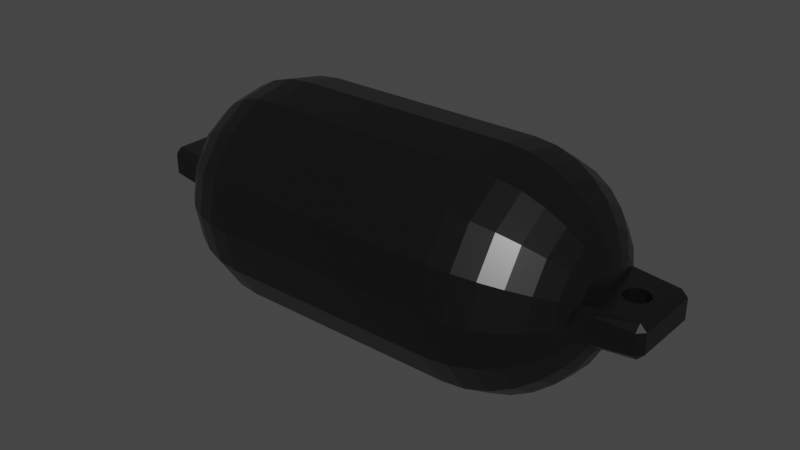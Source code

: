 # Source: bumper1.blend  (saved by Blender 2.92.15; exported with 4.5.12 LTS)
import bpy
from mathutils import Matrix  # noqa: F401  (used for matrix-valued properties, if any)

bpy.ops.wm.read_factory_settings(use_empty=True)
scene = bpy.context.scene
scene.name = 'Scene'

# ---- collections
col_collection = bpy.data.collections.new('Collection'); scene.collection.children.link(col_collection)

# ---- materials (node trees are filled in below, after node groups)
mat_materialbumper = bpy.data.materials.new('MaterialBumper')
mat_materialbumper.use_transparent_shadow = False

# ---- material node trees
mat_materialbumper.use_nodes = True; mat_materialbumper.node_tree.nodes.clear()
_N = mat_materialbumper.node_tree.nodes; _L = mat_materialbumper.node_tree.links
n0 = _N.new('ShaderNodeBsdfPrincipled'); n0.name = 'Principled BSDF'; n0.location = (10, 300)
n0.distribution = 'GGX'
n0.subsurface_method = 'BURLEY'
n0.inputs[0].default_value = (0.003642, 0.003642, 0.003642, 1.0)
n0.inputs[2].default_value = 0.2794
n0.inputs[3].default_value = 1.45
n0.inputs[13].default_value = 0.7941
n0.inputs[27].default_value = (0.0, 0.0, 0.0, 1.0)
n0.inputs[28].default_value = 1.0
n1 = _N.new('ShaderNodeOutputMaterial'); n1.name = 'Material Output'; n1.location = (300, 300)
_L.new(n0.outputs[0], n1.inputs[0])
n1.is_active_output = True

# ---- world
world_world = bpy.data.worlds.new('World'); scene.world = world_world
world_world.use_nodes = True; world_world.node_tree.nodes.clear()
_N = world_world.node_tree.nodes; _L = world_world.node_tree.links
n0 = _N.new('ShaderNodeOutputWorld'); n0.name = 'World Output'; n0.location = (300, 300)
n1 = _N.new('ShaderNodeBackground'); n1.name = 'Background'; n1.location = (10, 300)
n1.inputs[0].default_value = (0.05088, 0.05088, 0.05088, 1.0)
_L.new(n1.outputs[0], n0.inputs[0])
n0.is_active_output = True
world_world.color = (0.05088, 0.05088, 0.05088)
world_world.use_sun_shadow = False
world_world.sun_shadow_jitter_overblur = 0.0

# ---- meshes
me_sphere = bpy.data.meshes.new('Sphere')
me_sphere.from_pydata([(0.4268, 0.1768, 0.0), (0.3889, 0.2079, 0.0), (0.3457, 0.231, 7.451e-09), (0.2988, 0.2452, 1.118e-08), (0.4579, 0.1283, -0.05315), (0.4268, 0.1633, -0.06765), (0.3889, 0.192, -0.07955), (0.3457, 0.2134, -0.08839), (0.2988, 0.2265, -0.09383), (0.481, 0.06765, -0.06765), (0.4579, 0.09821, -0.09821), (0.4268, 0.125, -0.125), (0.3889, 0.147, -0.147), (0.3457, 0.1633, -0.1633), (0.2988, 0.1734, -0.1734), (0.4952, 0.01866, -0.04506), (0.481, 0.03661, -0.08839), (0.4579, 0.05315, -0.1283), (0.4268, 0.06765, -0.1633), (0.3889, 0.07955, -0.192), (0.3457, 0.08839, -0.2134), (0.2988, 0.09383, -0.2265), (-0.25, 0.09567, -0.231), (0.4952, -8.629e-08, -0.04877), (0.481, -9.561e-08, -0.09567), (0.4579, -9.561e-08, -0.1389), (0.4268, -9.933e-08, -0.1768), (0.3889, -1.031e-07, -0.2079), (0.3457, -9.561e-08, -0.231), (0.2988, -9.561e-08, -0.2452), (0.4952, -0.01866, -0.04506), (0.481, -0.03661, -0.08839), (0.4579, -0.05315, -0.1283), (0.4268, -0.06765, -0.1633), (0.3889, -0.07955, -0.192), (0.3457, -0.08839, -0.2134), (0.2988, -0.09383, -0.2265), (0.481, -0.06765, -0.06765), (0.4579, -0.09821, -0.09821), (0.4268, -0.125, -0.125), (0.3889, -0.147, -0.147), (0.3457, -0.1633, -0.1633), (0.2988, -0.1734, -0.1734), (0.4579, -0.1283, -0.05315), (0.4268, -0.1633, -0.06765), (0.3889, -0.192, -0.07955), (0.3457, -0.2134, -0.08839), (0.2988, -0.2265, -0.09383), (-0.25, -0.231, -0.09567), (0.4579, -0.1389, 4.47e-08), (0.4268, -0.1768, 2.98e-08), (0.3889, -0.2079, 5.96e-08), (0.3457, -0.231, 5.96e-08), (0.2988, -0.2452, 4.47e-08), (-0.25, -0.25, 7.097e-08), (0.4579, -0.1283, 0.05315), (0.4268, -0.1633, 0.06765), (0.3889, -0.192, 0.07955), (0.3457, -0.2134, 0.08839), (0.2988, -0.2265, 0.09383), (0.481, -0.06765, 0.06765), (0.4579, -0.09821, 0.09821), (0.4268, -0.125, 0.125), (0.3889, -0.147, 0.147), (0.3457, -0.1633, 0.1633), (0.2988, -0.1734, 0.1734), (0.4952, -0.01866, 0.04506), (0.481, -0.03661, 0.08839), (0.4579, -0.05315, 0.1283), (0.4268, -0.06765, 0.1633), (0.3889, -0.07955, 0.192), (0.3457, -0.08839, 0.2134), (0.2988, -0.09383, 0.2265), (0.4952, -6.022e-08, 0.04877), (0.481, -4.345e-08, 0.09567), (0.4579, -1.738e-08, 0.1389), (0.4268, -2.11e-08, 0.1768), (0.3889, 2.36e-08, 0.2079), (0.3457, 8.7e-09, 0.231), (0.2988, -1.365e-08, 0.2452), (0.4952, 0.01866, 0.04506), (0.481, 0.03661, 0.08839), (0.4579, 0.05315, 0.1283), (0.4268, 0.06765, 0.1633), (0.3889, 0.07955, 0.192), (0.3457, 0.08839, 0.2134), (0.2988, 0.09383, 0.2265), (0.481, 0.06765, 0.06765), (0.4579, 0.09821, 0.09821), (0.4268, 0.125, 0.125), (0.3889, 0.147, 0.147), (0.3457, 0.1633, 0.1633), (0.2988, 0.1734, 0.1734), (0.4579, 0.1283, 0.05315), (0.4268, 0.1633, 0.06765), (0.3889, 0.192, 0.07955), (0.3457, 0.2134, 0.08839), (0.2988, 0.2265, 0.09383), (0.4579, 0.1389, -7.451e-08), (0.25, 0.231, -0.09567), (0.25, 0.25, 1.273e-08), (0.25, 0.1768, -0.1768), (0.25, 0.09567, -0.231), (0.25, -1.105e-07, -0.25), (0.25, -0.09567, -0.231), (0.25, -0.1768, -0.1768), (0.25, -0.231, -0.09567), (0.25, -0.25, 7.097e-08), (0.25, -0.231, 0.09567), (0.25, -0.1768, 0.1768), (0.25, -0.09567, 0.231), (0.25, 1.615e-08, 0.25), (0.25, 0.09567, 0.231), (0.25, 0.1768, 0.1768), (0.25, 0.231, 0.09567), (0.5424, 0.02713, 0.03771), (0.5272, 0.02492, 0.03799), (0.5155, 0.0148, 0.03823), (0.5112, -3.03e-06, 0.03836), (0.5155, -0.0148, 0.03834), (0.5272, -0.02489, 0.03817), (0.5425, -0.02707, 0.03791), (0.542, -0.02704, -0.03766), (0.5267, -0.02484, -0.03792), (0.5151, -0.01476, -0.03815), (0.5108, -3.596e-06, -0.03827), (0.5152, 0.01475, -0.03825), (0.5268, 0.02481, -0.03809), (0.542, 0.02699, -0.03785), (0.4951, 0.08839, -0.02249), (0.556, 0.02059, -0.0376), (0.4951, -0.08839, -0.02249), (0.5559, -0.02066, -0.03746), (0.4951, -0.08839, 0.02249), (0.5565, -0.02065, 0.03764), (0.4951, 0.08839, 0.02249), (0.5565, 0.02074, 0.03749), (0.5643, 0.007647, -0.03742), (0.5855, 0.08839, -0.02249), (0.5996, 0.07427, -0.02249), (0.5643, -0.00773, -0.03737), (0.5996, -0.07427, -0.02249), (0.5855, -0.08839, -0.02249), (0.5648, -0.007662, 0.03744), (0.5855, -0.08839, 0.02249), (0.5996, -0.07427, 0.02249), (0.5648, 0.007766, 0.03739), (0.5996, 0.07427, 0.02249), (0.5855, 0.08839, 0.02249), (0.4934, -0.03865, 0.03865), (0.4952, -0.02783, 0.03894), (0.4958, -0.01617, 0.03904), (0.4961, -7.062e-08, 0.03909), (0.4958, 0.01617, 0.03904), (0.4952, 0.02783, 0.03894), (0.4934, 0.03865, 0.03865), (0.4799, 0.09046, 0.03719), (0.5855, 0.07427, 0.03661), (0.5855, -0.07427, 0.03661), (0.4795, -0.09, 0.0389), (0.4934, 0.03865, -0.03865), (0.4952, 0.02783, -0.03894), (0.4958, 0.01617, -0.03904), (0.4961, -9.152e-08, -0.03909), (0.4958, -0.01617, -0.03904), (0.4952, -0.02783, -0.03894), (0.4934, -0.03865, -0.03865), (0.5855, 0.07427, -0.03661), (0.4795, 0.09, -0.0389), (0.4799, -0.09046, -0.03719), (0.5855, -0.07427, -0.03661), (-0.4268, 0.1768, 0.0), (-0.3889, 0.2079, 0.0), (-0.3457, 0.231, 7.451e-09), (-0.2988, 0.2452, 1.118e-08), (-0.4579, 0.1283, -0.05315), (-0.4268, 0.1633, -0.06765), (-0.3889, 0.192, -0.07955), (-0.3457, 0.2134, -0.08839), (-0.2988, 0.2265, -0.09383), (-0.481, 0.06765, -0.06765), (-0.4579, 0.09821, -0.09821), (-0.4268, 0.125, -0.125), (-0.3889, 0.147, -0.147), (-0.3457, 0.1633, -0.1633), (-0.2988, 0.1734, -0.1734), (-0.4952, 0.01866, -0.04506), (-0.481, 0.03661, -0.08839), (-0.4579, 0.05315, -0.1283), (-0.4268, 0.06765, -0.1633), (-0.3889, 0.07955, -0.192), (-0.3457, 0.08839, -0.2134), (-0.2988, 0.09383, -0.2265), (-0.4952, -8.629e-08, -0.04877), (-0.481, -9.561e-08, -0.09567), (-0.4579, -9.561e-08, -0.1389), (-0.4268, -9.933e-08, -0.1768), (-0.3889, -1.031e-07, -0.2079), (-0.3457, -9.561e-08, -0.231), (-0.2988, -9.561e-08, -0.2452), (-0.4952, -0.01866, -0.04506), (-0.481, -0.03661, -0.08839), (-0.4579, -0.05315, -0.1283), (-0.4268, -0.06765, -0.1633), (-0.3889, -0.07955, -0.192), (-0.3457, -0.08839, -0.2134), (-0.2988, -0.09383, -0.2265), (-0.481, -0.06765, -0.06765), (-0.4579, -0.09821, -0.09821), (-0.4268, -0.125, -0.125), (-0.3889, -0.147, -0.147), (-0.3457, -0.1633, -0.1633), (-0.2988, -0.1734, -0.1734), (-0.4579, -0.1283, -0.05315), (-0.4268, -0.1633, -0.06765), (-0.3889, -0.192, -0.07955), (-0.3457, -0.2134, -0.08839), (-0.2988, -0.2265, -0.09383), (-0.4579, -0.1389, 4.47e-08), (-0.4268, -0.1768, 2.98e-08), (-0.3889, -0.2079, 5.96e-08), (-0.3457, -0.231, 5.96e-08), (-0.2988, -0.2452, 4.47e-08), (-0.4579, -0.1283, 0.05315), (-0.4268, -0.1633, 0.06765), (-0.3889, -0.192, 0.07955), (-0.3457, -0.2134, 0.08839), (-0.2988, -0.2265, 0.09383), (-0.481, -0.06765, 0.06765), (-0.4579, -0.09821, 0.09821), (-0.4268, -0.125, 0.125), (-0.3889, -0.147, 0.147), (-0.3457, -0.1633, 0.1633), (-0.2988, -0.1734, 0.1734), (-0.4952, -0.01866, 0.04506), (-0.481, -0.03661, 0.08839), (-0.4579, -0.05315, 0.1283), (-0.4268, -0.06765, 0.1633), (-0.3889, -0.07955, 0.192), (-0.3457, -0.08839, 0.2134), (-0.2988, -0.09383, 0.2265), (-0.4952, -6.022e-08, 0.04877), (-0.481, -4.345e-08, 0.09567), (-0.4579, -1.738e-08, 0.1389), (-0.4268, -2.11e-08, 0.1768), (-0.3889, 2.36e-08, 0.2079), (-0.3457, 8.7e-09, 0.231), (-0.2988, -1.365e-08, 0.2452), (-0.4952, 0.01866, 0.04506), (-0.481, 0.03661, 0.08839), (-0.4579, 0.05315, 0.1283), (-0.4268, 0.06765, 0.1633), (-0.3889, 0.07955, 0.192), (-0.3457, 0.08839, 0.2134), (-0.2988, 0.09383, 0.2265), (-0.481, 0.06765, 0.06765), (-0.4579, 0.09821, 0.09821), (-0.4268, 0.125, 0.125), (-0.3889, 0.147, 0.147), (-0.3457, 0.1633, 0.1633), (-0.2988, 0.1734, 0.1734), (-0.4579, 0.1283, 0.05315), (-0.4268, 0.1633, 0.06765), (-0.3889, 0.192, 0.07955), (-0.3457, 0.2134, 0.08839), (-0.2988, 0.2265, 0.09383), (-0.4579, 0.1389, -7.451e-08), (-0.25, 0.231, -0.09567), (-0.25, 0.25, 1.273e-08), (-0.25, 0.1768, -0.1768), (-0.25, -1.105e-07, -0.25), (-0.25, -0.09567, -0.231), (-0.25, -0.1768, -0.1768), (-0.25, -0.231, 0.09567), (-0.25, -0.1768, 0.1768), (-0.25, -0.09567, 0.231), (-0.25, 1.615e-08, 0.25), (-0.25, 0.09567, 0.231), (-0.25, 0.1768, 0.1768), (-0.25, 0.231, 0.09567), (-0.5424, 0.02713, 0.03771), (-0.5272, 0.02492, 0.03799), (-0.5155, 0.0148, 0.03823), (-0.5112, -3.03e-06, 0.03836), (-0.5155, -0.0148, 0.03834), (-0.5272, -0.02489, 0.03817), (-0.5425, -0.02707, 0.03791), (-0.542, -0.02704, -0.03766), (-0.5267, -0.02484, -0.03792), (-0.5151, -0.01476, -0.03815), (-0.5108, -3.596e-06, -0.03827), (-0.5152, 0.01475, -0.03825), (-0.5268, 0.02481, -0.03809), (-0.542, 0.02699, -0.03785), (-0.4951, 0.08839, -0.02249), (-0.556, 0.02059, -0.0376), (-0.4951, -0.08839, -0.02249), (-0.5559, -0.02066, -0.03746), (-0.4951, -0.08839, 0.02249), (-0.5565, -0.02065, 0.03764), (-0.4951, 0.08839, 0.02249), (-0.5565, 0.02074, 0.03749), (-0.5643, 0.007647, -0.03742), (-0.5855, 0.08839, -0.02249), (-0.5996, 0.07427, -0.02249), (-0.5643, -0.00773, -0.03737), (-0.5996, -0.07427, -0.02249), (-0.5855, -0.08839, -0.02249), (-0.5648, -0.007662, 0.03744), (-0.5855, -0.08839, 0.02249), (-0.5996, -0.07427, 0.02249), (-0.5648, 0.007766, 0.03739), (-0.5996, 0.07427, 0.02249), (-0.5855, 0.08839, 0.02249), (-0.4934, -0.03865, 0.03865), (-0.4952, -0.02783, 0.03894), (-0.4958, -0.01617, 0.03904), (-0.4961, -7.062e-08, 0.03909), (-0.4958, 0.01617, 0.03904), (-0.4952, 0.02783, 0.03894), (-0.4934, 0.03865, 0.03865), (-0.4799, 0.09046, 0.03719), (-0.5855, 0.07427, 0.03661), (-0.5855, -0.07427, 0.03661), (-0.4795, -0.09, 0.0389), (-0.4934, 0.03865, -0.03865), (-0.4952, 0.02783, -0.03894), (-0.4958, 0.01617, -0.03904), (-0.4961, -9.152e-08, -0.03909), (-0.4958, -0.01617, -0.03904), (-0.4952, -0.02783, -0.03894), (-0.4934, -0.03865, -0.03865), (-0.5855, 0.07427, -0.03661), (-0.4795, 0.09, -0.0389), (-0.4799, -0.09046, -0.03719), (-0.5855, -0.07427, -0.03661)], [], [(1, 0, 5, 6), (2, 1, 6, 7), (3, 2, 7, 8), (100, 3, 8, 99), (0, 98, 4, 5), (5, 4, 10, 11), (6, 5, 11, 12), (7, 6, 12, 13), (8, 7, 13, 14), (99, 8, 14, 101), (129, 135, 148, 138), (101, 14, 21, 102), (161, 162, 15), (10, 9, 16, 17), (11, 10, 17, 18), (12, 11, 18, 19), (13, 12, 19, 20), (14, 13, 20, 21), (18, 17, 25, 26), (19, 18, 26, 27), (20, 19, 27, 28), (21, 20, 28, 29), (102, 21, 29, 103), (16, 15, 23, 24), (17, 16, 24, 25), (103, 29, 36, 104), (24, 23, 30, 31), (25, 24, 31, 32), (26, 25, 32, 33), (27, 26, 33, 34), (28, 27, 34, 35), (29, 28, 35, 36), (34, 33, 39, 40), (35, 34, 40, 41), (36, 35, 41, 42), (104, 36, 42, 105), (123, 124, 119, 120), (32, 31, 37, 38), (33, 32, 38, 39), (37, 166, 169), (39, 38, 43, 44), (40, 39, 44, 45), (41, 40, 45, 46), (42, 41, 46, 47), (105, 42, 47, 106), (46, 45, 51, 52), (47, 46, 52, 53), (106, 47, 53, 107), (38, 37, 169, 43), (4, 168, 9, 10), (44, 43, 49, 50), (45, 44, 50, 51), (50, 49, 55, 56), (51, 50, 56, 57), (52, 51, 57, 58), (53, 52, 58, 59), (107, 53, 59, 108), (58, 57, 63, 64), (59, 58, 64, 65), (108, 59, 65, 109), (60, 159, 149), (56, 55, 61, 62), (57, 56, 62, 63), (61, 60, 67, 68), (62, 61, 68, 69), (63, 62, 69, 70), (64, 63, 70, 71), (65, 64, 71, 72), (109, 65, 72, 110), (150, 151, 66), (72, 71, 78, 79), (110, 72, 79, 111), (67, 66, 73, 74), (68, 67, 74, 75), (69, 68, 75, 76), (70, 69, 76, 77), (71, 70, 77, 78), (75, 74, 81, 82), (76, 75, 82, 83), (77, 76, 83, 84), (78, 77, 84, 85), (79, 78, 85, 86), (111, 79, 86, 112), (74, 73, 80, 81), (86, 85, 91, 92), (112, 86, 92, 113), (82, 81, 87, 88), (83, 82, 88, 89), (84, 83, 89, 90), (85, 84, 90, 91), (89, 88, 93, 94), (90, 89, 94, 95), (91, 90, 95, 96), (92, 91, 96, 97), (113, 92, 97, 114), (87, 155, 156), (114, 97, 3, 100), (131, 142, 144, 133), (94, 93, 98, 0), (95, 94, 0, 1), (96, 95, 1, 2), (97, 96, 2, 3), (268, 279, 114, 100), (279, 278, 113, 114), (278, 277, 112, 113), (277, 276, 111, 112), (276, 275, 110, 111), (275, 274, 109, 110), (274, 273, 108, 109), (273, 54, 107, 108), (54, 48, 106, 107), (48, 272, 105, 106), (272, 271, 104, 105), (271, 270, 103, 104), (270, 22, 102, 103), (22, 269, 101, 102), (269, 267, 99, 101), (267, 268, 100, 99), (60, 149, 150, 66, 67), (9, 168, 160), (66, 151, 152, 73), (73, 152, 153, 80), (80, 153, 154), (81, 80, 154, 155, 87), (147, 145, 141, 139), (130, 137, 146, 136), (9, 160, 161, 15, 16), (88, 87, 156, 93), (15, 162, 163, 23), (23, 163, 164, 30), (30, 164, 165), (31, 30, 165, 166, 37), (55, 159, 60, 61), (169, 159, 55, 49, 43), (167, 138, 139), (170, 141, 142), (158, 144, 145), (157, 147, 148), (159, 169, 131, 133), (168, 156, 135, 129), (129, 138, 167, 168), (148, 135, 156, 157), (169, 170, 142, 131), (158, 159, 133, 144), (144, 142, 141, 145), (138, 148, 147, 139), (145, 147, 157, 158), (139, 141, 170, 167), (93, 156, 168, 4, 98), (121, 120, 150, 149), (120, 119, 151, 150), (119, 118, 152, 151), (118, 117, 153, 152), (117, 116, 154, 153), (116, 115, 155, 154), (136, 146, 157, 156), (143, 134, 159, 158), (146, 143, 158, 157), (134, 121, 149, 159), (115, 136, 156, 155), (132, 122, 121, 134), (125, 126, 117, 118), (128, 130, 136, 115), (140, 132, 134, 143), (122, 123, 120, 121), (126, 127, 116, 117), (137, 140, 143, 146), (127, 128, 115, 116), (124, 125, 118, 119), (128, 127, 161, 160), (127, 126, 162, 161), (126, 125, 163, 162), (125, 124, 164, 163), (124, 123, 165, 164), (123, 122, 166, 165), (137, 130, 168, 167), (132, 140, 170, 169), (140, 137, 167, 170), (122, 132, 169, 166), (130, 128, 160, 168), (172, 177, 176, 171), (173, 178, 177, 172), (174, 179, 178, 173), (268, 267, 179, 174), (171, 176, 175, 266), (176, 182, 181, 175), (177, 183, 182, 176), (178, 184, 183, 177), (179, 185, 184, 178), (267, 269, 185, 179), (294, 303, 313, 300), (269, 22, 192, 185), (326, 186, 327), (181, 188, 187, 180), (182, 189, 188, 181), (183, 190, 189, 182), (184, 191, 190, 183), (185, 192, 191, 184), (189, 196, 195, 188), (190, 197, 196, 189), (191, 198, 197, 190), (192, 199, 198, 191), (22, 270, 199, 192), (187, 194, 193, 186), (188, 195, 194, 187), (270, 271, 206, 199), (194, 201, 200, 193), (195, 202, 201, 194), (196, 203, 202, 195), (197, 204, 203, 196), (198, 205, 204, 197), (199, 206, 205, 198), (204, 210, 209, 203), (205, 211, 210, 204), (206, 212, 211, 205), (271, 272, 212, 206), (288, 285, 284, 289), (202, 208, 207, 201), (203, 209, 208, 202), (207, 334, 331), (209, 214, 213, 208), (210, 215, 214, 209), (211, 216, 215, 210), (212, 217, 216, 211), (272, 48, 217, 212), (216, 221, 220, 215), (217, 222, 221, 216), (48, 54, 222, 217), (208, 213, 334, 207), (175, 181, 180, 333), (214, 219, 218, 213), (215, 220, 219, 214), (219, 224, 223, 218), (220, 225, 224, 219), (221, 226, 225, 220), (222, 227, 226, 221), (54, 273, 227, 222), (226, 232, 231, 225), (227, 233, 232, 226), (273, 274, 233, 227), (228, 314, 324), (224, 230, 229, 223), (225, 231, 230, 224), (229, 236, 235, 228), (230, 237, 236, 229), (231, 238, 237, 230), (232, 239, 238, 231), (233, 240, 239, 232), (274, 275, 240, 233), (315, 234, 316), (240, 247, 246, 239), (275, 276, 247, 240), (235, 242, 241, 234), (236, 243, 242, 235), (237, 244, 243, 236), (238, 245, 244, 237), (239, 246, 245, 238), (243, 250, 249, 242), (244, 251, 250, 243), (245, 252, 251, 244), (246, 253, 252, 245), (247, 254, 253, 246), (276, 277, 254, 247), (242, 249, 248, 241), (254, 260, 259, 253), (277, 278, 260, 254), (250, 256, 255, 249), (251, 257, 256, 250), (252, 258, 257, 251), (253, 259, 258, 252), (257, 262, 261, 256), (258, 263, 262, 257), (259, 264, 263, 258), (260, 265, 264, 259), (278, 279, 265, 260), (255, 321, 320), (279, 268, 174, 265), (296, 298, 309, 307), (262, 171, 266, 261), (263, 172, 171, 262), (264, 173, 172, 263), (265, 174, 173, 264), (228, 235, 234, 315, 314), (180, 325, 333), (234, 241, 317, 316), (241, 248, 318, 317), (248, 319, 318), (249, 255, 320, 319, 248), (312, 304, 306, 310), (295, 301, 311, 302), (180, 187, 186, 326, 325), (256, 261, 321, 255), (186, 193, 328, 327), (193, 200, 329, 328), (200, 330, 329), (201, 207, 331, 330, 200), (223, 229, 228, 324), (334, 213, 218, 223, 324), (332, 304, 303), (335, 307, 306), (323, 310, 309), (322, 313, 312), (324, 298, 296, 334), (333, 294, 300, 321), (294, 333, 332, 303), (313, 322, 321, 300), (334, 296, 307, 335), (323, 309, 298, 324), (309, 310, 306, 307), (303, 304, 312, 313), (310, 323, 322, 312), (304, 332, 335, 306), (261, 266, 175, 333, 321), (286, 314, 315, 285), (285, 315, 316, 284), (284, 316, 317, 283), (283, 317, 318, 282), (282, 318, 319, 281), (281, 319, 320, 280), (301, 321, 322, 311), (308, 323, 324, 299), (311, 322, 323, 308), (299, 324, 314, 286), (280, 320, 321, 301), (297, 299, 286, 287), (290, 283, 282, 291), (293, 280, 301, 295), (305, 308, 299, 297), (287, 286, 285, 288), (291, 282, 281, 292), (302, 311, 308, 305), (292, 281, 280, 293), (289, 284, 283, 290), (293, 325, 326, 292), (292, 326, 327, 291), (291, 327, 328, 290), (290, 328, 329, 289), (289, 329, 330, 288), (288, 330, 331, 287), (302, 332, 333, 295), (297, 334, 335, 305), (305, 335, 332, 302), (287, 331, 334, 297), (295, 333, 325, 293)])
_uv = me_sphere.uv_layers.new(name='UVMap')
_uv.uv.foreach_set('vector', [0.75, 0.6875, 0.75, 0.75, 0.6875, 0.75, 0.6875, 0.6875, 0.75, 0.625, 0.75, 0.6875, 0.6875, 0.6875, 0.6875, 0.625, 0.75, 0.5625, 0.75, 0.625, 0.6875, 0.625, 0.6875, 0.5625, 0.75, 0.5, 0.75, 0.5625, 0.6875, 0.5625, 0.6875, 0.5, 0.75, 0.75, 0.75, 0.8125, 0.6875, 0.8125, 0.6875, 0.75, 0.6875, 0.75, 0.6875, 0.8125, 0.625, 0.8125, 0.625, 0.75, 0.6875, 0.6875, 0.6875, 0.75, 0.625, 0.75, 0.625, 0.6875, 0.6875, 0.625, 0.6875, 0.6875, 0.625, 0.6875, 0.625, 0.625, 0.6875, 0.5625, 0.6875, 0.625, 0.625, 0.625, 0.625, 0.5625, 0.6875, 0.5, 0.6875, 0.5625, 0.625, 0.5625, 0.625, 0.5, 0.7116, 0.875, 0.7884, 0.875, 0.7884, 0.875, 0.7116, 0.875, 0.625, 0.5, 0.625, 0.5625, 0.5625, 0.5625, 0.5625, 0.5, 0.5987, 0.9375, 0.5667, 0.9458, 0.5625, 0.9375, 0.625, 0.8125, 0.625, 0.875, 0.5625, 0.875, 0.5625, 0.8125, 0.625, 0.75, 0.625, 0.8125, 0.5625, 0.8125, 0.5625, 0.75, 0.625, 0.6875, 0.625, 0.75, 0.5625, 0.75, 0.5625, 0.6875, 0.625, 0.625, 0.625, 0.6875, 0.5625, 0.6875, 0.5625, 0.625, 0.625, 0.5625, 0.625, 0.625, 0.5625, 0.625, 0.5625, 0.5625, 0.5625, 0.75, 0.5625, 0.8125, 0.5, 0.8125, 0.5, 0.75, 0.5625, 0.6875, 0.5625, 0.75, 0.5, 0.75, 0.5, 0.6875, 0.5625, 0.625, 0.5625, 0.6875, 0.5, 0.6875, 0.5, 0.625, 0.5625, 0.5625, 0.5625, 0.625, 0.5, 0.625, 0.5, 0.5625, 0.5625, 0.5, 0.5625, 0.5625, 0.5, 0.5625, 0.5, 0.5, 0.5625, 0.875, 0.5625, 0.9375, 0.5, 0.9375, 0.5, 0.875, 0.5625, 0.8125, 0.5625, 0.875, 0.5, 0.875, 0.5, 0.8125, 0.5, 0.5, 0.5, 0.5625, 0.4375, 0.5625, 0.4375, 0.5, 0.5, 0.875, 0.5, 0.9375, 0.4375, 0.9375, 0.4375, 0.875, 0.5, 0.8125, 0.5, 0.875, 0.4375, 0.875, 0.4375, 0.8125, 0.5, 0.75, 0.5, 0.8125, 0.4375, 0.8125, 0.4375, 0.75, 0.5, 0.6875, 0.5, 0.75, 0.4375, 0.75, 0.4375, 0.6875, 0.5, 0.625, 0.5, 0.6875, 0.4375, 0.6875, 0.4375, 0.625, 0.5, 0.5625, 0.5, 0.625, 0.4375, 0.625, 0.4375, 0.5625, 0.4375, 0.6875, 0.4375, 0.75, 0.375, 0.75, 0.375, 0.6875, 0.4375, 0.625, 0.4375, 0.6875, 0.375, 0.6875, 0.375, 0.625, 0.4375, 0.5625, 0.4375, 0.625, 0.375, 0.625, 0.375, 0.5625, 0.4375, 0.5, 0.4375, 0.5625, 0.375, 0.5625, 0.375, 0.5, 0.4239, 0.9009, 0.4574, 0.9048, 0.3149, 0.9081, 0.2708, 0.9038, 0.4375, 0.8125, 0.4375, 0.875, 0.375, 0.875, 0.375, 0.8125, 0.4375, 0.75, 0.4375, 0.8125, 0.375, 0.8125, 0.375, 0.75, 0.375, 0.875, 0.375, 0.9297, 0.3107, 0.8721, 0.375, 0.75, 0.375, 0.8125, 0.3125, 0.8125, 0.3125, 0.75, 0.375, 0.6875, 0.375, 0.75, 0.3125, 0.75, 0.3125, 0.6875, 0.375, 0.625, 0.375, 0.6875, 0.3125, 0.6875, 0.3125, 0.625, 0.375, 0.5625, 0.375, 0.625, 0.3125, 0.625, 0.3125, 0.5625, 0.375, 0.5, 0.375, 0.5625, 0.3125, 0.5625, 0.3125, 0.5, 0.3125, 0.625, 0.3125, 0.6875, 0.25, 0.6875, 0.25, 0.625, 0.3125, 0.5625, 0.3125, 0.625, 0.25, 0.625, 0.25, 0.5625, 0.3125, 0.5, 0.3125, 0.5625, 0.25, 0.5625, 0.25, 0.5, 0.375, 0.8125, 0.375, 0.875, 0.3121, 0.872, 0.3125, 0.8125, 0.6875, 0.8125, 0.6852, 0.8711, 0.625, 0.875, 0.625, 0.8125, 0.3125, 0.75, 0.3125, 0.8125, 0.25, 0.8125, 0.25, 0.75, 0.3125, 0.6875, 0.3125, 0.75, 0.25, 0.75, 0.25, 0.6875, 0.25, 0.75, 0.25, 0.8125, 0.1875, 0.8125, 0.1875, 0.75, 0.25, 0.6875, 0.25, 0.75, 0.1875, 0.75, 0.1875, 0.6875, 0.25, 0.625, 0.25, 0.6875, 0.1875, 0.6875, 0.1875, 0.625, 0.25, 0.5625, 0.25, 0.625, 0.1875, 0.625, 0.1875, 0.5625, 0.25, 0.5, 0.25, 0.5625, 0.1875, 0.5625, 0.1875, 0.5, 0.1875, 0.625, 0.1875, 0.6875, 0.125, 0.6875, 0.125, 0.625, 0.1875, 0.5625, 0.1875, 0.625, 0.125, 0.625, 0.125, 0.5625, 0.1875, 0.5, 0.1875, 0.5625, 0.125, 0.5625, 0.125, 0.5, 0.125, 0.875, 0.1867, 0.8712, 0.125, 0.9297, 0.1875, 0.75, 0.1875, 0.8125, 0.125, 0.8125, 0.125, 0.75, 0.1875, 0.6875, 0.1875, 0.75, 0.125, 0.75, 0.125, 0.6875, 0.125, 0.8125, 0.125, 0.875, 0.0625, 0.875, 0.0625, 0.8125, 0.125, 0.75, 0.125, 0.8125, 0.0625, 0.8125, 0.0625, 0.75, 0.125, 0.6875, 0.125, 0.75, 0.0625, 0.75, 0.0625, 0.6875, 0.125, 0.625, 0.125, 0.6875, 0.0625, 0.6875, 0.0625, 0.625, 0.125, 0.5625, 0.125, 0.625, 0.0625, 0.625, 0.0625, 0.5625, 0.125, 0.5, 0.125, 0.5625, 0.0625, 0.5625, 0.0625, 0.5, 0.09869, 0.9375, 0.06667, 0.9458, 0.0625, 0.9375, 0.0625, 0.5625, 0.0625, 0.625, 0.0, 0.625, 2.98e-08, 0.5625, 0.0625, 0.5, 0.0625, 0.5625, 2.98e-08, 0.5625, 0.0, 0.5, 0.0625, 0.875, 0.0625, 0.9375, 2.384e-07, 0.9375, 8.941e-08, 0.875, 0.0625, 0.8125, 0.0625, 0.875, 8.941e-08, 0.875, 2.98e-08, 0.8125, 0.0625, 0.75, 0.0625, 0.8125, 2.98e-08, 0.8125, 2.98e-08, 0.75, 0.0625, 0.6875, 0.0625, 0.75, 2.98e-08, 0.75, 0.0, 0.6875, 0.0625, 0.625, 0.0625, 0.6875, 0.0, 0.6875, 0.0, 0.625, 1.0, 0.8125, 1.0, 0.875, 0.9375, 0.875, 0.9375, 0.8125, 1.0, 0.75, 1.0, 0.8125, 0.9375, 0.8125, 0.9375, 0.75, 1.0, 0.6875, 1.0, 0.75, 0.9375, 0.75, 0.9375, 0.6875, 1.0, 0.625, 1.0, 0.6875, 0.9375, 0.6875, 0.9375, 0.625, 1.0, 0.5625, 1.0, 0.625, 0.9375, 0.625, 0.9375, 0.5625, 1.0, 0.5, 1.0, 0.5625, 0.9375, 0.5625, 0.9375, 0.5, 1.0, 0.875, 1.0, 0.9375, 0.9375, 0.9375, 0.9375, 0.875, 0.9375, 0.5625, 0.9375, 0.625, 0.875, 0.625, 0.875, 0.5625, 0.9375, 0.5, 0.9375, 0.5625, 0.875, 0.5625, 0.875, 0.5, 0.9375, 0.8125, 0.9375, 0.875, 0.875, 0.875, 0.875, 0.8125, 0.9375, 0.75, 0.9375, 0.8125, 0.875, 0.8125, 0.875, 0.75, 0.9375, 0.6875, 0.9375, 0.75, 0.875, 0.75, 0.875, 0.6875, 0.9375, 0.625, 0.9375, 0.6875, 0.875, 0.6875, 0.875, 0.625, 0.875, 0.75, 0.875, 0.8125, 0.8125, 0.8125, 0.8125, 0.75, 0.875, 0.6875, 0.875, 0.75, 0.8125, 0.75, 0.8125, 0.6875, 0.875, 0.625, 0.875, 0.6875, 0.8125, 0.6875, 0.8125, 0.625, 0.875, 0.5625, 0.875, 0.625, 0.8125, 0.625, 0.8125, 0.5625, 0.875, 0.5, 0.875, 0.5625, 0.8125, 0.5625, 0.8125, 0.5, 0.875, 0.875, 0.875, 0.9297, 0.8107, 0.8721, 0.8125, 0.5, 0.8125, 0.5625, 0.75, 0.5625, 0.75, 0.5, 0.2884, 0.875, 0.2884, 0.875, 0.2116, 0.875, 0.2116, 0.875, 0.8125, 0.75, 0.8125, 0.8125, 0.75, 0.8125, 0.75, 0.75, 0.8125, 0.6875, 0.8125, 0.75, 0.75, 0.75, 0.75, 0.6875, 0.8125, 0.625, 0.8125, 0.6875, 0.75, 0.6875, 0.75, 0.625, 0.8125, 0.5625, 0.8125, 0.625, 0.75, 0.625, 0.75, 0.5625, 0.75, 0.5, 0.8125, 0.5, 0.8125, 0.5, 0.75, 0.5, 0.8125, 0.5, 0.875, 0.5, 0.875, 0.5, 0.8125, 0.5, 0.875, 0.5, 0.9375, 0.5, 0.9375, 0.5, 0.875, 0.5, 0.9375, 0.5, 1.0, 0.5, 1.0, 0.5, 0.9375, 0.5, 0.0, 0.5, 0.0625, 0.5, 0.0625, 0.5, 0.0, 0.5, 0.0625, 0.5, 0.125, 0.5, 0.125, 0.5, 0.0625, 0.5, 0.125, 0.5, 0.1875, 0.5, 0.1875, 0.5, 0.125, 0.5, 0.1875, 0.5, 0.25, 0.5, 0.25, 0.5, 0.1875, 0.5, 0.25, 0.5, 0.3125, 0.5, 0.3125, 0.5, 0.25, 0.5, 0.3125, 0.5, 0.375, 0.5, 0.375, 0.5, 0.3125, 0.5, 0.375, 0.5, 0.4375, 0.5, 0.4375, 0.5, 0.375, 0.5, 0.4375, 0.5, 0.5, 0.5, 0.5, 0.5, 0.4375, 0.5, 0.5, 0.5, 0.5625, 0.5, 0.5625, 0.5, 0.5, 0.5, 0.5625, 0.5, 0.625, 0.5, 0.625, 0.5, 0.5625, 0.5, 0.625, 0.5, 0.6875, 0.5, 0.6875, 0.5, 0.625, 0.5, 0.6875, 0.5, 0.75, 0.5, 0.75, 0.5, 0.6875, 0.5, 0.125, 0.875, 0.125, 0.9297, 0.09869, 0.9375, 0.0625, 0.9375, 0.0625, 0.875, 0.625, 0.875, 0.6867, 0.8712, 0.625, 0.9297, 0.0625, 0.9375, 0.05833, 0.9458, 0.006201, 0.9499, 2.384e-07, 0.9375, 1.0, 0.9375, 0.9938, 0.9499, 0.9417, 0.9458, 0.9375, 0.9375, 0.9375, 0.9375, 0.9333, 0.9458, 0.9013, 0.9375, 0.9375, 0.875, 0.9375, 0.9375, 0.9013, 0.9375, 0.875, 0.9297, 0.875, 0.875, 0.7446, 0.875, 0.2554, 0.875, 0.3245, 0.875, 0.6755, 0.875, 0.6152, 0.8944, 0.6, 0.886, 0.684, 0.8843, 0.7557, 0.8939, 0.625, 0.875, 0.625, 0.9297, 0.5987, 0.9375, 0.5625, 0.9375, 0.5625, 0.875, 0.875, 0.8125, 0.875, 0.875, 0.8121, 0.872, 0.8125, 0.8125, 0.5625, 0.9375, 0.5583, 0.9458, 0.5062, 0.9499, 0.5, 0.9375, 0.5, 0.9375, 0.4938, 0.9499, 0.4417, 0.9458, 0.4375, 0.9375, 0.4375, 0.9375, 0.4333, 0.9458, 0.4013, 0.9375, 0.4375, 0.875, 0.4375, 0.9375, 0.4013, 0.9375, 0.375, 0.9297, 0.375, 0.875, 0.1875, 0.8125, 0.1852, 0.8711, 0.125, 0.875, 0.125, 0.8125, 0.3121, 0.8719, 0.1855, 0.872, 0.1875, 0.8125, 0.25, 0.8125, 0.3125, 0.8125, 0.6582, 0.8768, 0.7116, 0.875, 0.6755, 0.875, 0.3419, 0.8768, 0.3245, 0.875, 0.2884, 0.875, 0.2318, 0.8768, 0.2116, 0.875, 0.2554, 0.875, 0.7647, 0.8768, 0.7446, 0.875, 0.7884, 0.875, 0.1855, 0.872, 0.3121, 0.8719, 0.2884, 0.875, 0.2116, 0.875, 0.6855, 0.872, 0.8121, 0.8719, 0.7884, 0.875, 0.7116, 0.875, 0.7116, 0.875, 0.7116, 0.875, 0.6582, 0.8768, 0.6916, 0.8762, 0.7884, 0.875, 0.7884, 0.875, 0.821, 0.8758, 0.7647, 0.8768, 0.3078, 0.8758, 0.3419, 0.8768, 0.2884, 0.875, 0.2884, 0.875, 0.2318, 0.8768, 0.1776, 0.8762, 0.2116, 0.875, 0.2116, 0.875, 0.2116, 0.875, 0.2884, 0.875, 0.3245, 0.875, 0.2554, 0.875, 0.7116, 0.875, 0.7884, 0.875, 0.7446, 0.875, 0.6755, 0.875, 0.2554, 0.875, 0.7446, 0.875, 0.7647, 0.8768, 0.2318, 0.8768, 0.6755, 0.875, 0.3245, 0.875, 0.3419, 0.8768, 0.6582, 0.8768, 0.8125, 0.8125, 0.8121, 0.8719, 0.6855, 0.872, 0.6875, 0.8125, 0.75, 0.8125, 0.2425, 0.8982, 0.2708, 0.9038, 0.09869, 0.9375, 0.125, 0.9297, 0.2708, 0.9038, 0.3149, 0.9081, 0.06667, 0.9458, 0.09869, 0.9375, 0.3149, 0.9081, 0.4245, 0.9101, 0.006201, 0.9499, 0.06667, 0.9458, 0.4245, 0.9101, 0.5787, 0.9081, 0.9417, 0.9458, 0.006201, 0.9499, 0.5787, 0.9081, 0.6726, 0.9038, 0.9013, 0.9375, 0.9417, 0.9458, 0.6726, 0.9038, 0.7302, 0.8983, 0.875, 0.9297, 0.9013, 0.9375, 0.7557, 0.8939, 0.684, 0.8843, 0.7647, 0.8768, 0.821, 0.8758, 0.298, 0.8843, 0.2288, 0.894, 0.1776, 0.8762, 0.2318, 0.8768, 0.684, 0.8843, 0.298, 0.8843, 0.2318, 0.8768, 0.7647, 0.8768, 0.2288, 0.894, 0.2425, 0.8982, 0.125, 0.9297, 0.1776, 0.8762, 0.7302, 0.8983, 0.7557, 0.8939, 0.821, 0.8758, 0.875, 0.9297, 0.385, 0.8943, 0.3929, 0.8958, 0.2425, 0.8982, 0.2288, 0.894, 0.5015, 0.9066, 0.5451, 0.9048, 0.5787, 0.9081, 0.4245, 0.9101, 0.6083, 0.8957, 0.6152, 0.8944, 0.7557, 0.8939, 0.7302, 0.8983, 0.4003, 0.886, 0.385, 0.8943, 0.2288, 0.894, 0.298, 0.8843, 0.3929, 0.8958, 0.4239, 0.9009, 0.2708, 0.9038, 0.2425, 0.8982, 0.5451, 0.9048, 0.5777, 0.9009, 0.6726, 0.9038, 0.5787, 0.9081, 0.6, 0.886, 0.4003, 0.886, 0.298, 0.8843, 0.684, 0.8843, 0.5777, 0.9009, 0.6083, 0.8957, 0.7302, 0.8983, 0.6726, 0.9038, 0.4574, 0.9048, 0.5015, 0.9066, 0.4245, 0.9101, 0.3149, 0.9081, 0.6083, 0.8957, 0.5777, 0.9009, 0.5987, 0.9375, 0.625, 0.9297, 0.5777, 0.9009, 0.5451, 0.9048, 0.5667, 0.9458, 0.5987, 0.9375, 0.5451, 0.9048, 0.5015, 0.9066, 0.5062, 0.9499, 0.5667, 0.9458, 0.5015, 0.9066, 0.4574, 0.9048, 0.4417, 0.9458, 0.5062, 0.9499, 0.4574, 0.9048, 0.4239, 0.9009, 0.4013, 0.9375, 0.4417, 0.9458, 0.4239, 0.9009, 0.3929, 0.8958, 0.375, 0.9297, 0.4013, 0.9375, 0.6, 0.886, 0.6152, 0.8944, 0.6916, 0.8762, 0.6582, 0.8768, 0.385, 0.8943, 0.4003, 0.886, 0.3419, 0.8768, 0.3078, 0.8758, 0.4003, 0.886, 0.6, 0.886, 0.6582, 0.8768, 0.3419, 0.8768, 0.3929, 0.8958, 0.385, 0.8943, 0.3078, 0.8758, 0.375, 0.9297, 0.6152, 0.8944, 0.6083, 0.8957, 0.625, 0.9297, 0.6916, 0.8762, 0.75, 0.6875, 0.6875, 0.6875, 0.6875, 0.75, 0.75, 0.75, 0.75, 0.625, 0.6875, 0.625, 0.6875, 0.6875, 0.75, 0.6875, 0.75, 0.5625, 0.6875, 0.5625, 0.6875, 0.625, 0.75, 0.625, 0.75, 0.5, 0.6875, 0.5, 0.6875, 0.5625, 0.75, 0.5625, 0.75, 0.75, 0.6875, 0.75, 0.6875, 0.8125, 0.75, 0.8125, 0.6875, 0.75, 0.625, 0.75, 0.625, 0.8125, 0.6875, 0.8125, 0.6875, 0.6875, 0.625, 0.6875, 0.625, 0.75, 0.6875, 0.75, 0.6875, 0.625, 0.625, 0.625, 0.625, 0.6875, 0.6875, 0.6875, 0.6875, 0.5625, 0.625, 0.5625, 0.625, 0.625, 0.6875, 0.625, 0.6875, 0.5, 0.625, 0.5, 0.625, 0.5625, 0.6875, 0.5625, 0.7116, 0.875, 0.7116, 0.875, 0.7884, 0.875, 0.7884, 0.875, 0.625, 0.5, 0.5625, 0.5, 0.5625, 0.5625, 0.625, 0.5625, 0.5987, 0.9375, 0.5625, 0.9375, 0.5667, 0.9458, 0.625, 0.8125, 0.5625, 0.8125, 0.5625, 0.875, 0.625, 0.875, 0.625, 0.75, 0.5625, 0.75, 0.5625, 0.8125, 0.625, 0.8125, 0.625, 0.6875, 0.5625, 0.6875, 0.5625, 0.75, 0.625, 0.75, 0.625, 0.625, 0.5625, 0.625, 0.5625, 0.6875, 0.625, 0.6875, 0.625, 0.5625, 0.5625, 0.5625, 0.5625, 0.625, 0.625, 0.625, 0.5625, 0.75, 0.5, 0.75, 0.5, 0.8125, 0.5625, 0.8125, 0.5625, 0.6875, 0.5, 0.6875, 0.5, 0.75, 0.5625, 0.75, 0.5625, 0.625, 0.5, 0.625, 0.5, 0.6875, 0.5625, 0.6875, 0.5625, 0.5625, 0.5, 0.5625, 0.5, 0.625, 0.5625, 0.625, 0.5625, 0.5, 0.5, 0.5, 0.5, 0.5625, 0.5625, 0.5625, 0.5625, 0.875, 0.5, 0.875, 0.5, 0.9375, 0.5625, 0.9375, 0.5625, 0.8125, 0.5, 0.8125, 0.5, 0.875, 0.5625, 0.875, 0.5, 0.5, 0.4375, 0.5, 0.4375, 0.5625, 0.5, 0.5625, 0.5, 0.875, 0.4375, 0.875, 0.4375, 0.9375, 0.5, 0.9375, 0.5, 0.8125, 0.4375, 0.8125, 0.4375, 0.875, 0.5, 0.875, 0.5, 0.75, 0.4375, 0.75, 0.4375, 0.8125, 0.5, 0.8125, 0.5, 0.6875, 0.4375, 0.6875, 0.4375, 0.75, 0.5, 0.75, 0.5, 0.625, 0.4375, 0.625, 0.4375, 0.6875, 0.5, 0.6875, 0.5, 0.5625, 0.4375, 0.5625, 0.4375, 0.625, 0.5, 0.625, 0.4375, 0.6875, 0.375, 0.6875, 0.375, 0.75, 0.4375, 0.75, 0.4375, 0.625, 0.375, 0.625, 0.375, 0.6875, 0.4375, 0.6875, 0.4375, 0.5625, 0.375, 0.5625, 0.375, 0.625, 0.4375, 0.625, 0.4375, 0.5, 0.375, 0.5, 0.375, 0.5625, 0.4375, 0.5625, 0.4239, 0.9009, 0.2708, 0.9038, 0.3149, 0.9081, 0.4574, 0.9048, 0.4375, 0.8125, 0.375, 0.8125, 0.375, 0.875, 0.4375, 0.875, 0.4375, 0.75, 0.375, 0.75, 0.375, 0.8125, 0.4375, 0.8125, 0.375, 0.875, 0.3107, 0.8721, 0.375, 0.9297, 0.375, 0.75, 0.3125, 0.75, 0.3125, 0.8125, 0.375, 0.8125, 0.375, 0.6875, 0.3125, 0.6875, 0.3125, 0.75, 0.375, 0.75, 0.375, 0.625, 0.3125, 0.625, 0.3125, 0.6875, 0.375, 0.6875, 0.375, 0.5625, 0.3125, 0.5625, 0.3125, 0.625, 0.375, 0.625, 0.375, 0.5, 0.3125, 0.5, 0.3125, 0.5625, 0.375, 0.5625, 0.3125, 0.625, 0.25, 0.625, 0.25, 0.6875, 0.3125, 0.6875, 0.3125, 0.5625, 0.25, 0.5625, 0.25, 0.625, 0.3125, 0.625, 0.3125, 0.5, 0.25, 0.5, 0.25, 0.5625, 0.3125, 0.5625, 0.375, 0.8125, 0.3125, 0.8125, 0.3121, 0.872, 0.375, 0.875, 0.6875, 0.8125, 0.625, 0.8125, 0.625, 0.875, 0.6852, 0.8711, 0.3125, 0.75, 0.25, 0.75, 0.25, 0.8125, 0.3125, 0.8125, 0.3125, 0.6875, 0.25, 0.6875, 0.25, 0.75, 0.3125, 0.75, 0.25, 0.75, 0.1875, 0.75, 0.1875, 0.8125, 0.25, 0.8125, 0.25, 0.6875, 0.1875, 0.6875, 0.1875, 0.75, 0.25, 0.75, 0.25, 0.625, 0.1875, 0.625, 0.1875, 0.6875, 0.25, 0.6875, 0.25, 0.5625, 0.1875, 0.5625, 0.1875, 0.625, 0.25, 0.625, 0.25, 0.5, 0.1875, 0.5, 0.1875, 0.5625, 0.25, 0.5625, 0.1875, 0.625, 0.125, 0.625, 0.125, 0.6875, 0.1875, 0.6875, 0.1875, 0.5625, 0.125, 0.5625, 0.125, 0.625, 0.1875, 0.625, 0.1875, 0.5, 0.125, 0.5, 0.125, 0.5625, 0.1875, 0.5625, 0.125, 0.875, 0.125, 0.9297, 0.1867, 0.8712, 0.1875, 0.75, 0.125, 0.75, 0.125, 0.8125, 0.1875, 0.8125, 0.1875, 0.6875, 0.125, 0.6875, 0.125, 0.75, 0.1875, 0.75, 0.125, 0.8125, 0.0625, 0.8125, 0.0625, 0.875, 0.125, 0.875, 0.125, 0.75, 0.0625, 0.75, 0.0625, 0.8125, 0.125, 0.8125, 0.125, 0.6875, 0.0625, 0.6875, 0.0625, 0.75, 0.125, 0.75, 0.125, 0.625, 0.0625, 0.625, 0.0625, 0.6875, 0.125, 0.6875, 0.125, 0.5625, 0.0625, 0.5625, 0.0625, 0.625, 0.125, 0.625, 0.125, 0.5, 0.0625, 0.5, 0.0625, 0.5625, 0.125, 0.5625, 0.09869, 0.9375, 0.0625, 0.9375, 0.06667, 0.9458, 0.0625, 0.5625, 2.98e-08, 0.5625, 0.0, 0.625, 0.0625, 0.625, 0.0625, 0.5, 0.0, 0.5, 2.98e-08, 0.5625, 0.0625, 0.5625, 0.0625, 0.875, 8.941e-08, 0.875, 2.384e-07, 0.9375, 0.0625, 0.9375, 0.0625, 0.8125, 2.98e-08, 0.8125, 8.941e-08, 0.875, 0.0625, 0.875, 0.0625, 0.75, 2.98e-08, 0.75, 2.98e-08, 0.8125, 0.0625, 0.8125, 0.0625, 0.6875, 0.0, 0.6875, 2.98e-08, 0.75, 0.0625, 0.75, 0.0625, 0.625, 0.0, 0.625, 0.0, 0.6875, 0.0625, 0.6875, 1.0, 0.8125, 0.9375, 0.8125, 0.9375, 0.875, 1.0, 0.875, 1.0, 0.75, 0.9375, 0.75, 0.9375, 0.8125, 1.0, 0.8125, 1.0, 0.6875, 0.9375, 0.6875, 0.9375, 0.75, 1.0, 0.75, 1.0, 0.625, 0.9375, 0.625, 0.9375, 0.6875, 1.0, 0.6875, 1.0, 0.5625, 0.9375, 0.5625, 0.9375, 0.625, 1.0, 0.625, 1.0, 0.5, 0.9375, 0.5, 0.9375, 0.5625, 1.0, 0.5625, 1.0, 0.875, 0.9375, 0.875, 0.9375, 0.9375, 1.0, 0.9375, 0.9375, 0.5625, 0.875, 0.5625, 0.875, 0.625, 0.9375, 0.625, 0.9375, 0.5, 0.875, 0.5, 0.875, 0.5625, 0.9375, 0.5625, 0.9375, 0.8125, 0.875, 0.8125, 0.875, 0.875, 0.9375, 0.875, 0.9375, 0.75, 0.875, 0.75, 0.875, 0.8125, 0.9375, 0.8125, 0.9375, 0.6875, 0.875, 0.6875, 0.875, 0.75, 0.9375, 0.75, 0.9375, 0.625, 0.875, 0.625, 0.875, 0.6875, 0.9375, 0.6875, 0.875, 0.75, 0.8125, 0.75, 0.8125, 0.8125, 0.875, 0.8125, 0.875, 0.6875, 0.8125, 0.6875, 0.8125, 0.75, 0.875, 0.75, 0.875, 0.625, 0.8125, 0.625, 0.8125, 0.6875, 0.875, 0.6875, 0.875, 0.5625, 0.8125, 0.5625, 0.8125, 0.625, 0.875, 0.625, 0.875, 0.5, 0.8125, 0.5, 0.8125, 0.5625, 0.875, 0.5625, 0.875, 0.875, 0.8107, 0.8721, 0.875, 0.9297, 0.8125, 0.5, 0.75, 0.5, 0.75, 0.5625, 0.8125, 0.5625, 0.2884, 0.875, 0.2116, 0.875, 0.2116, 0.875, 0.2884, 0.875, 0.8125, 0.75, 0.75, 0.75, 0.75, 0.8125, 0.8125, 0.8125, 0.8125, 0.6875, 0.75, 0.6875, 0.75, 0.75, 0.8125, 0.75, 0.8125, 0.625, 0.75, 0.625, 0.75, 0.6875, 0.8125, 0.6875, 0.8125, 0.5625, 0.75, 0.5625, 0.75, 0.625, 0.8125, 0.625, 0.125, 0.875, 0.0625, 0.875, 0.0625, 0.9375, 0.09869, 0.9375, 0.125, 0.9297, 0.625, 0.875, 0.625, 0.9297, 0.6867, 0.8712, 0.0625, 0.9375, 2.384e-07, 0.9375, 0.006201, 0.9499, 0.05833, 0.9458, 1.0, 0.9375, 0.9375, 0.9375, 0.9417, 0.9458, 0.9938, 0.9499, 0.9375, 0.9375, 0.9013, 0.9375, 0.9333, 0.9458, 0.9375, 0.875, 0.875, 0.875, 0.875, 0.9297, 0.9013, 0.9375, 0.9375, 0.9375, 0.7446, 0.875, 0.6755, 0.875, 0.3245, 0.875, 0.2554, 0.875, 0.6152, 0.8944, 0.7557, 0.8939, 0.684, 0.8843, 0.6, 0.886, 0.625, 0.875, 0.5625, 0.875, 0.5625, 0.9375, 0.5987, 0.9375, 0.625, 0.9297, 0.875, 0.8125, 0.8125, 0.8125, 0.8121, 0.872, 0.875, 0.875, 0.5625, 0.9375, 0.5, 0.9375, 0.5062, 0.9499, 0.5583, 0.9458, 0.5, 0.9375, 0.4375, 0.9375, 0.4417, 0.9458, 0.4938, 0.9499, 0.4375, 0.9375, 0.4013, 0.9375, 0.4333, 0.9458, 0.4375, 0.875, 0.375, 0.875, 0.375, 0.9297, 0.4013, 0.9375, 0.4375, 0.9375, 0.1875, 0.8125, 0.125, 0.8125, 0.125, 0.875, 0.1852, 0.8711, 0.3121, 0.8719, 0.3125, 0.8125, 0.25, 0.8125, 0.1875, 0.8125, 0.1855, 0.872, 0.6582, 0.8768, 0.6755, 0.875, 0.7116, 0.875, 0.3419, 0.8768, 0.2884, 0.875, 0.3245, 0.875, 0.2318, 0.8768, 0.2554, 0.875, 0.2116, 0.875, 0.7647, 0.8768, 0.7884, 0.875, 0.7446, 0.875, 0.1855, 0.872, 0.2116, 0.875, 0.2884, 0.875, 0.3121, 0.8719, 0.6855, 0.872, 0.7116, 0.875, 0.7884, 0.875, 0.8121, 0.8719, 0.7116, 0.875, 0.6916, 0.8762, 0.6582, 0.8768, 0.7116, 0.875, 0.7884, 0.875, 0.7647, 0.8768, 0.821, 0.8758, 0.7884, 0.875, 0.3078, 0.8758, 0.2884, 0.875, 0.2884, 0.875, 0.3419, 0.8768, 0.2318, 0.8768, 0.2116, 0.875, 0.2116, 0.875, 0.1776, 0.8762, 0.2116, 0.875, 0.2554, 0.875, 0.3245, 0.875, 0.2884, 0.875, 0.7116, 0.875, 0.6755, 0.875, 0.7446, 0.875, 0.7884, 0.875, 0.2554, 0.875, 0.2318, 0.8768, 0.7647, 0.8768, 0.7446, 0.875, 0.6755, 0.875, 0.6582, 0.8768, 0.3419, 0.8768, 0.3245, 0.875, 0.8125, 0.8125, 0.75, 0.8125, 0.6875, 0.8125, 0.6855, 0.872, 0.8121, 0.8719, 0.2425, 0.8982, 0.125, 0.9297, 0.09869, 0.9375, 0.2708, 0.9038, 0.2708, 0.9038, 0.09869, 0.9375, 0.06667, 0.9458, 0.3149, 0.9081, 0.3149, 0.9081, 0.06667, 0.9458, 0.006201, 0.9499, 0.4245, 0.9101, 0.4245, 0.9101, 0.006201, 0.9499, 0.9417, 0.9458, 0.5787, 0.9081, 0.5787, 0.9081, 0.9417, 0.9458, 0.9013, 0.9375, 0.6726, 0.9038, 0.6726, 0.9038, 0.9013, 0.9375, 0.875, 0.9297, 0.7302, 0.8983, 0.7557, 0.8939, 0.821, 0.8758, 0.7647, 0.8768, 0.684, 0.8843, 0.298, 0.8843, 0.2318, 0.8768, 0.1776, 0.8762, 0.2288, 0.894, 0.684, 0.8843, 0.7647, 0.8768, 0.2318, 0.8768, 0.298, 0.8843, 0.2288, 0.894, 0.1776, 0.8762, 0.125, 0.9297, 0.2425, 0.8982, 0.7302, 0.8983, 0.875, 0.9297, 0.821, 0.8758, 0.7557, 0.8939, 0.385, 0.8943, 0.2288, 0.894, 0.2425, 0.8982, 0.3929, 0.8958, 0.5015, 0.9066, 0.4245, 0.9101, 0.5787, 0.9081, 0.5451, 0.9048, 0.6083, 0.8957, 0.7302, 0.8983, 0.7557, 0.8939, 0.6152, 0.8944, 0.4003, 0.886, 0.298, 0.8843, 0.2288, 0.894, 0.385, 0.8943, 0.3929, 0.8958, 0.2425, 0.8982, 0.2708, 0.9038, 0.4239, 0.9009, 0.5451, 0.9048, 0.5787, 0.9081, 0.6726, 0.9038, 0.5777, 0.9009, 0.6, 0.886, 0.684, 0.8843, 0.298, 0.8843, 0.4003, 0.886, 0.5777, 0.9009, 0.6726, 0.9038, 0.7302, 0.8983, 0.6083, 0.8957, 0.4574, 0.9048, 0.3149, 0.9081, 0.4245, 0.9101, 0.5015, 0.9066, 0.6083, 0.8957, 0.625, 0.9297, 0.5987, 0.9375, 0.5777, 0.9009, 0.5777, 0.9009, 0.5987, 0.9375, 0.5667, 0.9458, 0.5451, 0.9048, 0.5451, 0.9048, 0.5667, 0.9458, 0.5062, 0.9499, 0.5015, 0.9066, 0.5015, 0.9066, 0.5062, 0.9499, 0.4417, 0.9458, 0.4574, 0.9048, 0.4574, 0.9048, 0.4417, 0.9458, 0.4013, 0.9375, 0.4239, 0.9009, 0.4239, 0.9009, 0.4013, 0.9375, 0.375, 0.9297, 0.3929, 0.8958, 0.6, 0.886, 0.6582, 0.8768, 0.6916, 0.8762, 0.6152, 0.8944, 0.385, 0.8943, 0.3078, 0.8758, 0.3419, 0.8768, 0.4003, 0.886, 0.4003, 0.886, 0.3419, 0.8768, 0.6582, 0.8768, 0.6, 0.886, 0.3929, 0.8958, 0.375, 0.9297, 0.3078, 0.8758, 0.385, 0.8943, 0.6152, 0.8944, 0.6916, 0.8762, 0.625, 0.9297, 0.6083, 0.8957])
me_sphere.materials.append(mat_materialbumper)
me_sphere.use_remesh_fix_poles = True
me_sphere.use_remesh_preserve_attributes = False
me_sphere.use_mirror_vertex_groups = False
me_sphere.update()

# ---- objects
ob_sphere = bpy.data.objects.new('Sphere', me_sphere)

# ---- transforms, parenting, visibility, modifiers, constraints
ob_sphere.location = (0.0, 0.0, 0.0)
ob_sphere.lineart.crease_threshold = 0.0

# ---- collection membership
col_collection.objects.link(ob_sphere)

# ---- scene / render settings (as saved in the file)
scene.frame_start = 1; scene.frame_end = 250; scene.frame_set(1)
scene.render.engine = 'BLENDER_EEVEE_NEXT'
scene.cycles.use_denoising = False
scene.cycles.samples = 128
scene.cycles.sampling_pattern = 'TABULATED_SOBOL'
scene.cycles.use_adaptive_sampling = False
scene.cycles.use_light_tree = False
scene.view_settings.view_transform = 'Filmic'
bpy.context.view_layer.update()

# ---- added for rendering (the .blend has no active camera and no usable light): camera, sun
cam_auto = bpy.data.cameras.new('AutoCamera')
cam_auto.lens = 50.0
cam_auto.sensor_width = 36.0
cam_auto.clip_end = 1000.0
ob_auto_camera = bpy.data.objects.new('AutoCamera', cam_auto)
scene.collection.objects.link(ob_auto_camera)
ob_auto_camera.location = (1.28803, -1.54564, 1.03043)
ob_auto_camera.rotation_euler = (1.09748, -7.21219e-08, 0.694738)
scene.camera = ob_auto_camera
light_auto_sun = bpy.data.lights.new('AutoSun', 'SUN')
light_auto_sun.energy = 3.0
light_auto_sun.angle = 0.0523599
ob_auto_sun = bpy.data.objects.new('AutoSun', light_auto_sun)
scene.collection.objects.link(ob_auto_sun)
ob_auto_sun.rotation_euler = (0.872665, 0.174533, 0.523599)
bpy.context.view_layer.update()
